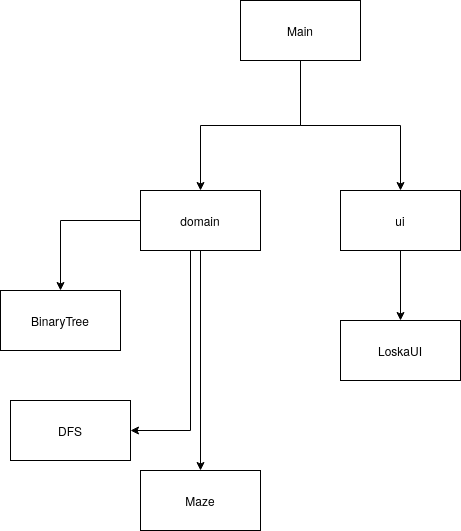

The diagram above was exported from draw.io. Its source (the exported page's mxGraphModel, read from the mxfile embedded in the PNG):
<mxGraphModel dx="1422" dy="752" grid="1" gridSize="10" guides="1" tooltips="1" connect="1" arrows="1" fold="1" page="1" pageScale="1" pageWidth="827" pageHeight="1169" math="0" shadow="0">
  <root>
    <mxCell id="0" />
    <mxCell id="1" parent="0" />
    <mxCell id="zbK-Gwpsc9q8AfANCvqw-18" style="edgeStyle=orthogonalEdgeStyle;rounded=0;orthogonalLoop=1;jettySize=auto;html=1;entryX=0.5;entryY=0;entryDx=0;entryDy=0;" edge="1" parent="1" source="zbK-Gwpsc9q8AfANCvqw-1" target="zbK-Gwpsc9q8AfANCvqw-13">
      <mxGeometry relative="1" as="geometry" />
    </mxCell>
    <mxCell id="zbK-Gwpsc9q8AfANCvqw-1" value="ui" style="rounded=0;whiteSpace=wrap;html=1;" vertex="1" parent="1">
      <mxGeometry x="360" y="360" width="120" height="60" as="geometry" />
    </mxCell>
    <mxCell id="zbK-Gwpsc9q8AfANCvqw-9" style="edgeStyle=orthogonalEdgeStyle;rounded=0;orthogonalLoop=1;jettySize=auto;html=1;" edge="1" parent="1" source="zbK-Gwpsc9q8AfANCvqw-3" target="zbK-Gwpsc9q8AfANCvqw-7">
      <mxGeometry relative="1" as="geometry" />
    </mxCell>
    <mxCell id="zbK-Gwpsc9q8AfANCvqw-11" style="edgeStyle=orthogonalEdgeStyle;rounded=0;orthogonalLoop=1;jettySize=auto;html=1;" edge="1" parent="1" source="zbK-Gwpsc9q8AfANCvqw-3" target="zbK-Gwpsc9q8AfANCvqw-1">
      <mxGeometry relative="1" as="geometry" />
    </mxCell>
    <mxCell id="zbK-Gwpsc9q8AfANCvqw-3" value="Main" style="rounded=0;whiteSpace=wrap;html=1;" vertex="1" parent="1">
      <mxGeometry x="260" y="170" width="120" height="60" as="geometry" />
    </mxCell>
    <mxCell id="zbK-Gwpsc9q8AfANCvqw-19" style="edgeStyle=orthogonalEdgeStyle;rounded=0;orthogonalLoop=1;jettySize=auto;html=1;" edge="1" parent="1" source="zbK-Gwpsc9q8AfANCvqw-7" target="zbK-Gwpsc9q8AfANCvqw-14">
      <mxGeometry relative="1" as="geometry" />
    </mxCell>
    <mxCell id="zbK-Gwpsc9q8AfANCvqw-21" style="edgeStyle=orthogonalEdgeStyle;rounded=0;orthogonalLoop=1;jettySize=auto;html=1;" edge="1" parent="1" source="zbK-Gwpsc9q8AfANCvqw-7" target="zbK-Gwpsc9q8AfANCvqw-15">
      <mxGeometry relative="1" as="geometry">
        <Array as="points">
          <mxPoint x="210" y="600" />
        </Array>
      </mxGeometry>
    </mxCell>
    <mxCell id="zbK-Gwpsc9q8AfANCvqw-22" style="edgeStyle=orthogonalEdgeStyle;rounded=0;orthogonalLoop=1;jettySize=auto;html=1;" edge="1" parent="1" source="zbK-Gwpsc9q8AfANCvqw-7" target="zbK-Gwpsc9q8AfANCvqw-16">
      <mxGeometry relative="1" as="geometry" />
    </mxCell>
    <mxCell id="zbK-Gwpsc9q8AfANCvqw-7" value="domain" style="rounded=0;whiteSpace=wrap;html=1;" vertex="1" parent="1">
      <mxGeometry x="160" y="360" width="120" height="60" as="geometry" />
    </mxCell>
    <mxCell id="zbK-Gwpsc9q8AfANCvqw-13" value="LoskaUI" style="rounded=0;whiteSpace=wrap;html=1;" vertex="1" parent="1">
      <mxGeometry x="360" y="490" width="120" height="60" as="geometry" />
    </mxCell>
    <mxCell id="zbK-Gwpsc9q8AfANCvqw-14" value="BinaryTree" style="rounded=0;whiteSpace=wrap;html=1;" vertex="1" parent="1">
      <mxGeometry x="20" y="460" width="120" height="60" as="geometry" />
    </mxCell>
    <mxCell id="zbK-Gwpsc9q8AfANCvqw-15" value="DFS" style="rounded=0;whiteSpace=wrap;html=1;" vertex="1" parent="1">
      <mxGeometry x="30" y="570" width="120" height="60" as="geometry" />
    </mxCell>
    <mxCell id="zbK-Gwpsc9q8AfANCvqw-16" value="Maze" style="rounded=0;whiteSpace=wrap;html=1;" vertex="1" parent="1">
      <mxGeometry x="160" y="640" width="120" height="60" as="geometry" />
    </mxCell>
  </root>
</mxGraphModel>